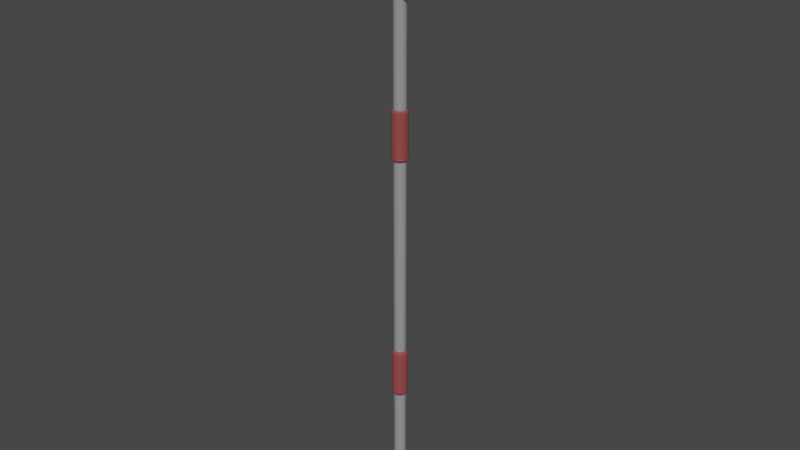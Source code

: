 # Source: spear.blend  (saved by Blender 3.0.42; exported with 4.5.12 LTS)
import bpy
from mathutils import Matrix  # noqa: F401  (used for matrix-valued properties, if any)

bpy.ops.wm.read_factory_settings(use_empty=True)
scene = bpy.context.scene
scene.name = 'Scene'

# ---- collections
col_collection = bpy.data.collections.new('Collection'); scene.collection.children.link(col_collection)

# ---- materials (node trees are filled in below, after node groups)
mat_material_002 = bpy.data.materials.new('Material.002')
mat_material_002.use_transparent_shadow = False
mat_material_003 = bpy.data.materials.new('Material.003')
mat_material_003.use_transparent_shadow = False
mat_metal = bpy.data.materials.new('metal')
mat_metal.use_transparent_shadow = False
mat_material_001 = bpy.data.materials.new('Material.001')
mat_material_001.use_transparent_shadow = False

# ---- material node trees
mat_material_002.use_nodes = True; mat_material_002.node_tree.nodes.clear()
_N = mat_material_002.node_tree.nodes; _L = mat_material_002.node_tree.links
n0 = _N.new('ShaderNodeBsdfPrincipled'); n0.name = 'Principled BSDF'; n0.location = (10, 300)
n0.distribution = 'GGX'
n0.subsurface_method = 'RANDOM_WALK_SKIN'
n0.inputs[1].default_value = 0.6773
n0.inputs[2].default_value = 0.1182
n0.inputs[3].default_value = 1.45
n0.inputs[27].default_value = (0.0, 0.0, 0.0, 1.0)
n0.inputs[28].default_value = 1.0
n1 = _N.new('ShaderNodeOutputMaterial'); n1.name = 'Material Output'; n1.location = (300, 300)
_L.new(n0.outputs[0], n1.inputs[0])
n1.is_active_output = True
mat_material_003.use_nodes = True; mat_material_003.node_tree.nodes.clear()
_N = mat_material_003.node_tree.nodes; _L = mat_material_003.node_tree.links
n0 = _N.new('ShaderNodeBsdfPrincipled'); n0.name = 'Principled BSDF'; n0.location = (10, 300)
n0.distribution = 'GGX'
n0.subsurface_method = 'RANDOM_WALK_SKIN'
n0.inputs[0].default_value = (0.2763, 0.05649, 0.05309, 1.0)
n0.inputs[2].default_value = 1.0
n0.inputs[3].default_value = 1.45
n0.inputs[27].default_value = (0.0, 0.0, 0.0, 1.0)
n0.inputs[28].default_value = 1.0
n1 = _N.new('ShaderNodeOutputMaterial'); n1.name = 'Material Output'; n1.location = (300, 300)
_L.new(n0.outputs[0], n1.inputs[0])
n1.is_active_output = True
mat_metal.use_nodes = True; mat_metal.node_tree.nodes.clear()
_N = mat_metal.node_tree.nodes; _L = mat_metal.node_tree.links
n0 = _N.new('ShaderNodeBsdfPrincipled'); n0.name = 'Principled BSDF'; n0.location = (10, 300)
n0.distribution = 'GGX'
n0.subsurface_method = 'RANDOM_WALK_SKIN'
n0.inputs[0].default_value = (0.1457, 0.1457, 0.1457, 1.0)
n0.inputs[1].default_value = 1.0
n0.inputs[2].default_value = 0.1773
n0.inputs[3].default_value = 1.45
n0.inputs[13].default_value = 1.0
n0.inputs[27].default_value = (0.0, 0.0, 0.0, 1.0)
n0.inputs[28].default_value = 1.0
n1 = _N.new('ShaderNodeOutputMaterial'); n1.name = 'Material Output'; n1.location = (300, 300)
_L.new(n0.outputs[0], n1.inputs[0])
n1.is_active_output = True
mat_material_001.use_nodes = True; mat_material_001.node_tree.nodes.clear()
_N = mat_material_001.node_tree.nodes; _L = mat_material_001.node_tree.links
n0 = _N.new('ShaderNodeBsdfPrincipled'); n0.name = 'Principled BSDF'; n0.location = (10, 300)
n0.distribution = 'GGX'
n0.subsurface_method = 'RANDOM_WALK_SKIN'
n0.inputs[0].default_value = (1.0, 1.0, 1.0, 1.0)
n0.inputs[3].default_value = 1.45
n0.inputs[13].default_value = 1.0
n0.inputs[27].default_value = (0.0, 0.0, 0.0, 1.0)
n0.inputs[28].default_value = 1.0
n1 = _N.new('ShaderNodeOutputMaterial'); n1.name = 'Material Output'; n1.location = (300, 300)
_L.new(n0.outputs[0], n1.inputs[0])
n1.is_active_output = True

# ---- world
world_world = bpy.data.worlds.new('World'); scene.world = world_world
world_world.use_nodes = True; world_world.node_tree.nodes.clear()
_N = world_world.node_tree.nodes; _L = world_world.node_tree.links
n0 = _N.new('ShaderNodeOutputWorld'); n0.name = 'World Output'; n0.location = (300, 300)
n1 = _N.new('ShaderNodeBackground'); n1.name = 'Background'; n1.location = (10, 300)
n1.inputs[0].default_value = (0.05088, 0.05088, 0.05088, 1.0)
_L.new(n1.outputs[0], n0.inputs[0])
n0.is_active_output = True
world_world.color = (0.05088, 0.05088, 0.05088)
world_world.use_sun_shadow = False
world_world.sun_shadow_jitter_overblur = 0.0

# ---- meshes
me_cylinder_001 = bpy.data.meshes.new('Cylinder.001')
me_cylinder_001.from_pydata([(0.007513, -1.819e-12, -0.1891), (0.007368, -0.001466, -0.1891), (0.006941, -0.002875, -0.1891), (0.006247, -0.004174, -0.1891), (0.005312, -0.005312, -0.1891), (0.004174, -0.006247, -0.1891), (0.002875, -0.006941, -0.1891), (0.001466, -0.007368, -0.1891), (-9.561e-10, -0.007513, -0.1891), (-0.001466, -0.007368, -0.1891), (-0.002875, -0.006941, -0.1891), (-0.004174, -0.006247, -0.1891), (-0.005312, -0.005312, -0.1891), (-0.006247, -0.004174, -0.1891), (-0.006941, -0.002875, -0.1891), (-0.007368, -0.001466, -0.1891), (-0.007513, -1.819e-12, -0.1891), (0.007513, -1.819e-12, 0.4844), (0.007368, -0.001466, 0.4844), (0.006941, -0.002875, 0.4844), (0.006247, -0.004174, 0.4844), (0.005312, -0.005312, 0.4844), (0.004174, -0.006247, 0.4844), (0.002875, -0.006941, 0.4844), (0.001466, -0.007368, 0.4844), (-9.561e-10, -0.007513, 0.4844), (-0.001466, -0.007368, 0.4844), (-0.002875, -0.006941, 0.4844), (-0.004174, -0.006247, 0.4844), (-0.005312, -0.005312, 0.4844), (-0.006247, -0.004174, 0.4844), (-0.006941, -0.002875, 0.4844), (-0.007368, -0.001466, 0.4844), (-0.007513, -1.819e-12, 0.4844), (0.008566, -0.001704, 0.4898), (0.008731, -1.819e-12, 0.4898), (0.008069, -0.003342, 0.4898), (0.007262, -0.004852, 0.4898), (0.006176, -0.006176, 0.4898), (0.004852, -0.007262, 0.4898), (0.003342, -0.008069, 0.4898), (0.001704, -0.008566, 0.4898), (-1.026e-09, -0.008734, 0.4898), (-0.001704, -0.008566, 0.4898), (-0.003342, -0.008069, 0.4898), (-0.004852, -0.007262, 0.4898), (-0.006176, -0.006176, 0.4898), (-0.007262, -0.004852, 0.4898), (-0.008069, -0.003342, 0.4898), (-0.008566, -0.001704, 0.4898), (-0.008731, -1.819e-12, 0.4898), (0.009182, -1.819e-12, 0.4862), (0.009014, -0.001793, 0.4862), (0.008491, -0.003517, 0.4862), (0.007641, -0.005106, 0.4862), (0.006498, -0.006498, 0.4862), (0.005106, -0.007641, 0.4862), (0.003517, -0.008491, 0.4862), (0.001793, -0.009014, 0.4862), (-1.052e-09, -0.00919, 0.4862), (-0.001793, -0.009014, 0.4862), (-0.003517, -0.008491, 0.4862), (-0.005106, -0.007641, 0.4862), (-0.006498, -0.006498, 0.4862), (-0.007641, -0.005106, 0.4862), (-0.008491, -0.003517, 0.4862), (-0.009014, -0.001793, 0.4862), (-0.009182, -1.819e-12, 0.4862), (0.007513, -1.819e-12, 0.4809), (0.007368, -0.001466, 0.4809), (0.006941, -0.002875, 0.4809), (0.006247, -0.004174, 0.4809), (0.005312, -0.005312, 0.4809), (0.004174, -0.006247, 0.4809), (0.002875, -0.006941, 0.4809), (0.001466, -0.007368, 0.4809), (-9.561e-10, -0.007513, 0.4809), (-0.001466, -0.007368, 0.4809), (-0.002875, -0.006941, 0.4809), (-0.004174, -0.006247, 0.4809), (-0.005312, -0.005312, 0.4809), (-0.006247, -0.004174, 0.4809), (-0.006941, -0.002875, 0.4809), (-0.007368, -0.001466, 0.4809), (-0.007513, -1.819e-12, 0.4809), (0.009928, -1.819e-12, 0.3418), (0.009928, -1.819e-12, 0.285), (0.009749, -0.001939, 0.3418), (0.009749, -0.001939, 0.285), (0.009183, -0.003804, 0.3418), (0.009183, -0.003804, 0.285), (0.008265, -0.005522, 0.3418), (0.008265, -0.005522, 0.285), (0.007029, -0.007029, 0.3418), (0.007029, -0.007029, 0.285), (0.005522, -0.008265, 0.3418), (0.005522, -0.008265, 0.285), (0.003804, -0.009183, 0.3418), (0.003804, -0.009183, 0.285), (0.001939, -0.009749, 0.3418), (0.001939, -0.009749, 0.285), (-1.107e-09, -0.00994, 0.3418), (-1.107e-09, -0.00994, 0.285), (-0.001939, -0.009749, 0.3418), (-0.001939, -0.009749, 0.285), (-0.003804, -0.009183, 0.3418), (-0.003804, -0.009183, 0.285), (-0.005522, -0.008265, 0.3418), (-0.005522, -0.008265, 0.285), (-0.007029, -0.007029, 0.3418), (-0.007029, -0.007029, 0.285), (-0.008265, -0.005522, 0.3418), (-0.008265, -0.005522, 0.285), (-0.009183, -0.003804, 0.3418), (-0.009183, -0.003804, 0.285), (-0.009928, -1.819e-12, 0.285), (-0.009928, -1.819e-12, 0.3418), (-0.009749, -0.001939, 0.3418), (-0.009749, -0.001939, 0.285), (0.007513, -1.819e-12, 0.344), (0.007513, -1.819e-12, 0.2822), (0.007368, -0.001466, 0.2822), (0.007368, -0.001466, 0.344), (0.006941, -0.002875, 0.2822), (0.006941, -0.002875, 0.344), (0.006247, -0.004174, 0.2822), (0.006247, -0.004174, 0.344), (0.005312, -0.005312, 0.2822), (0.005312, -0.005312, 0.344), (0.004174, -0.006247, 0.2822), (0.004174, -0.006247, 0.344), (0.002875, -0.006941, 0.2822), (0.002875, -0.006941, 0.344), (0.001466, -0.007368, 0.2822), (0.001466, -0.007368, 0.344), (-9.561e-10, -0.007513, 0.2822), (-9.561e-10, -0.007513, 0.344), (-0.001466, -0.007368, 0.2822), (-0.001466, -0.007368, 0.344), (-0.002875, -0.006941, 0.2822), (-0.002875, -0.006941, 0.344), (-0.004174, -0.006247, 0.2822), (-0.004174, -0.006247, 0.344), (-0.005312, -0.005312, 0.2822), (-0.005312, -0.005312, 0.344), (-0.006247, -0.004174, 0.2822), (-0.006247, -0.004174, 0.344), (-0.006941, -0.002875, 0.2822), (-0.006941, -0.002875, 0.344), (-0.007368, -0.001466, 0.2822), (-0.007368, -0.001466, 0.344), (-0.007513, -1.819e-12, 0.2822), (-0.007513, -1.819e-12, 0.344), (0.007513, -1.819e-12, 0.03188), (0.007513, -1.819e-12, -0.03226), (0.007368, -0.001466, 0.03188), (0.007368, -0.001466, -0.03226), (0.006941, -0.002875, 0.03188), (0.006941, -0.002875, -0.03226), (0.006247, -0.004174, 0.03188), (0.006247, -0.004174, -0.03226), (0.005312, -0.005312, 0.03188), (0.005312, -0.005312, -0.03226), (0.004174, -0.006247, 0.03188), (0.004174, -0.006247, -0.03226), (0.002875, -0.006941, 0.03188), (0.002875, -0.006941, -0.03226), (0.001466, -0.007368, 0.03188), (0.001466, -0.007368, -0.03226), (-9.561e-10, -0.007513, 0.03188), (-9.561e-10, -0.007513, -0.03226), (-0.001466, -0.007368, 0.03188), (-0.001466, -0.007368, -0.03226), (-0.002875, -0.006941, 0.03188), (-0.002875, -0.006941, -0.03226), (-0.004174, -0.006247, 0.03188), (-0.004174, -0.006247, -0.03226), (-0.005312, -0.005312, 0.03188), (-0.005312, -0.005312, -0.03226), (-0.006247, -0.004174, 0.03188), (-0.006247, -0.004174, -0.03226), (-0.006941, -0.002875, 0.03188), (-0.006941, -0.002875, -0.03226), (-0.007368, -0.001466, 0.03188), (-0.007368, -0.001466, -0.03226), (-0.007513, -1.819e-12, -0.03226), (-0.007513, -1.819e-12, 0.03188), (0.009928, -1.819e-12, -0.02821), (0.009928, -1.819e-12, 0.0286), (0.009749, -0.001939, 0.0286), (0.009749, -0.001939, -0.02821), (0.009183, -0.003804, 0.0286), (0.009183, -0.003804, -0.02821), (0.008265, -0.005522, 0.0286), (0.008265, -0.005522, -0.02821), (0.007029, -0.007029, 0.0286), (0.007029, -0.007029, -0.02821), (0.005522, -0.008265, 0.0286), (0.005522, -0.008265, -0.02821), (0.003804, -0.009183, 0.0286), (0.003804, -0.009183, -0.02821), (0.001939, -0.009749, 0.0286), (0.001939, -0.009749, -0.02821), (-1.095e-09, -0.00994, 0.0286), (-1.095e-09, -0.00994, -0.02821), (-0.001939, -0.009749, 0.0286), (-0.001939, -0.009749, -0.02821), (-0.003804, -0.009183, 0.0286), (-0.003804, -0.009183, -0.02821), (-0.005522, -0.008265, 0.0286), (-0.005522, -0.008265, -0.02821), (-0.007029, -0.007029, 0.0286), (-0.007029, -0.007029, -0.02821), (-0.008265, -0.005522, 0.0286), (-0.008265, -0.005522, -0.02821), (-0.009183, -0.003804, 0.0286), (-0.009183, -0.003804, -0.02821), (-0.009749, -0.001939, 0.0286), (-0.009749, -0.001939, -0.02821), (-0.009928, -1.819e-12, 0.0286), (-0.009928, -1.819e-12, -0.02821), (0.007368, 0.001466, -0.1891), (0.006941, 0.002875, -0.1891), (0.006247, 0.004174, -0.1891), (0.005312, 0.005312, -0.1891), (0.004174, 0.006247, -0.1891), (0.002875, 0.006941, -0.1891), (0.001466, 0.007368, -0.1891), (-9.561e-10, 0.007513, -0.1891), (-0.001466, 0.007368, -0.1891), (-0.002875, 0.006941, -0.1891), (-0.004174, 0.006247, -0.1891), (-0.005312, 0.005312, -0.1891), (-0.006247, 0.004174, -0.1891), (-0.006941, 0.002875, -0.1891), (-0.007368, 0.001466, -0.1891), (0.007368, 0.001466, 0.4844), (0.006941, 0.002875, 0.4844), (0.006247, 0.004174, 0.4844), (0.005312, 0.005312, 0.4844), (0.004174, 0.006247, 0.4844), (0.002875, 0.006941, 0.4844), (0.001466, 0.007368, 0.4844), (-9.561e-10, 0.007513, 0.4844), (-0.001466, 0.007368, 0.4844), (-0.002875, 0.006941, 0.4844), (-0.004174, 0.006247, 0.4844), (-0.005312, 0.005312, 0.4844), (-0.006247, 0.004174, 0.4844), (-0.006941, 0.002875, 0.4844), (-0.007368, 0.001466, 0.4844), (0.008566, 0.001704, 0.4898), (0.008069, 0.003342, 0.4898), (0.007262, 0.004852, 0.4898), (0.006176, 0.006176, 0.4898), (0.004852, 0.007262, 0.4898), (0.003342, 0.008069, 0.4898), (0.001704, 0.008566, 0.4898), (-1.026e-09, 0.008734, 0.4898), (-0.001704, 0.008566, 0.4898), (-0.003342, 0.008069, 0.4898), (-0.004852, 0.007262, 0.4898), (-0.006176, 0.006176, 0.4898), (-0.007262, 0.004852, 0.4898), (-0.008069, 0.003342, 0.4898), (-0.008566, 0.001704, 0.4898), (0.009014, 0.001793, 0.4862), (0.008491, 0.003517, 0.4862), (0.007641, 0.005106, 0.4862), (0.006498, 0.006498, 0.4862), (0.005106, 0.007641, 0.4862), (0.003517, 0.008491, 0.4862), (0.001793, 0.009014, 0.4862), (-1.052e-09, 0.00919, 0.4862), (-0.001793, 0.009014, 0.4862), (-0.003517, 0.008491, 0.4862), (-0.005106, 0.007641, 0.4862), (-0.006498, 0.006498, 0.4862), (-0.007641, 0.005106, 0.4862), (-0.008491, 0.003517, 0.4862), (-0.009014, 0.001793, 0.4862), (0.007368, 0.001466, 0.4809), (0.006941, 0.002875, 0.4809), (0.006247, 0.004174, 0.4809), (0.005312, 0.005312, 0.4809), (0.004174, 0.006247, 0.4809), (0.002875, 0.006941, 0.4809), (0.001466, 0.007368, 0.4809), (-9.561e-10, 0.007513, 0.4809), (-0.001466, 0.007368, 0.4809), (-0.002875, 0.006941, 0.4809), (-0.004174, 0.006247, 0.4809), (-0.005312, 0.005312, 0.4809), (-0.006247, 0.004174, 0.4809), (-0.006941, 0.002875, 0.4809), (-0.007368, 0.001466, 0.4809), (0.009749, 0.001939, 0.3418), (0.009749, 0.001939, 0.285), (0.009183, 0.003804, 0.3418), (0.009183, 0.003804, 0.285), (0.008265, 0.005522, 0.3418), (0.008265, 0.005522, 0.285), (0.007029, 0.007029, 0.3418), (0.007029, 0.007029, 0.285), (0.005522, 0.008265, 0.3418), (0.005522, 0.008265, 0.285), (0.003804, 0.009183, 0.3418), (0.003804, 0.009183, 0.285), (0.001939, 0.009749, 0.3418), (0.001939, 0.009749, 0.285), (-1.107e-09, 0.00994, 0.3418), (-1.107e-09, 0.00994, 0.285), (-0.001939, 0.009749, 0.3418), (-0.001939, 0.009749, 0.285), (-0.003804, 0.009183, 0.3418), (-0.003804, 0.009183, 0.285), (-0.005522, 0.008265, 0.3418), (-0.005522, 0.008265, 0.285), (-0.007029, 0.007029, 0.3418), (-0.007029, 0.007029, 0.285), (-0.008265, 0.005522, 0.3418), (-0.008265, 0.005522, 0.285), (-0.009183, 0.003804, 0.3418), (-0.009183, 0.003804, 0.285), (-0.009749, 0.001939, 0.3418), (-0.009749, 0.001939, 0.285), (0.007368, 0.001466, 0.2822), (0.007368, 0.001466, 0.344), (0.006941, 0.002875, 0.2822), (0.006941, 0.002875, 0.344), (0.006247, 0.004174, 0.2822), (0.006247, 0.004174, 0.344), (0.005312, 0.005312, 0.2822), (0.005312, 0.005312, 0.344), (0.004174, 0.006247, 0.2822), (0.004174, 0.006247, 0.344), (0.002875, 0.006941, 0.2822), (0.002875, 0.006941, 0.344), (0.001466, 0.007368, 0.2822), (0.001466, 0.007368, 0.344), (-9.561e-10, 0.007513, 0.2822), (-9.561e-10, 0.007513, 0.344), (-0.001466, 0.007368, 0.2822), (-0.001466, 0.007368, 0.344), (-0.002875, 0.006941, 0.2822), (-0.002875, 0.006941, 0.344), (-0.004174, 0.006247, 0.2822), (-0.004174, 0.006247, 0.344), (-0.005312, 0.005312, 0.2822), (-0.005312, 0.005312, 0.344), (-0.006247, 0.004174, 0.2822), (-0.006247, 0.004174, 0.344), (-0.006941, 0.002875, 0.2822), (-0.006941, 0.002875, 0.344), (-0.007368, 0.001466, 0.2822), (-0.007368, 0.001466, 0.344), (0.007368, 0.001466, 0.03188), (0.007368, 0.001466, -0.03226), (0.006941, 0.002875, 0.03188), (0.006941, 0.002875, -0.03226), (0.006247, 0.004174, 0.03188), (0.006247, 0.004174, -0.03226), (0.005312, 0.005312, 0.03188), (0.005312, 0.005312, -0.03226), (0.004174, 0.006247, 0.03188), (0.004174, 0.006247, -0.03226), (0.002875, 0.006941, 0.03188), (0.002875, 0.006941, -0.03226), (0.001466, 0.007368, 0.03188), (0.001466, 0.007368, -0.03226), (-9.561e-10, 0.007513, 0.03188), (-9.561e-10, 0.007513, -0.03226), (-0.001466, 0.007368, 0.03188), (-0.001466, 0.007368, -0.03226), (-0.002875, 0.006941, 0.03188), (-0.002875, 0.006941, -0.03226), (-0.004174, 0.006247, 0.03188), (-0.004174, 0.006247, -0.03226), (-0.005312, 0.005312, 0.03188), (-0.005312, 0.005312, -0.03226), (-0.006247, 0.004174, 0.03188), (-0.006247, 0.004174, -0.03226), (-0.006941, 0.002875, 0.03188), (-0.006941, 0.002875, -0.03226), (-0.007368, 0.001466, 0.03188), (-0.007368, 0.001466, -0.03226), (0.009749, 0.001939, 0.0286), (0.009749, 0.001939, -0.02821), (0.009183, 0.003804, 0.0286), (0.009183, 0.003804, -0.02821), (0.008265, 0.005522, 0.0286), (0.008265, 0.005522, -0.02821), (0.007029, 0.007029, 0.0286), (0.007029, 0.007029, -0.02821), (0.005522, 0.008265, 0.0286), (0.005522, 0.008265, -0.02821), (0.003804, 0.009183, 0.0286), (0.003804, 0.009183, -0.02821), (0.001939, 0.009749, 0.0286), (0.001939, 0.009749, -0.02821), (-1.095e-09, 0.00994, 0.0286), (-1.095e-09, 0.00994, -0.02821), (-0.001939, 0.009749, 0.0286), (-0.001939, 0.009749, -0.02821), (-0.003804, 0.009183, 0.0286), (-0.003804, 0.009183, -0.02821), (-0.005522, 0.008265, 0.0286), (-0.005522, 0.008265, -0.02821), (-0.007029, 0.007029, 0.0286), (-0.007029, 0.007029, -0.02821), (-0.008265, 0.005522, 0.0286), (-0.008265, 0.005522, -0.02821), (-0.009183, 0.003804, 0.0286), (-0.009183, 0.003804, -0.02821), (-0.009749, 0.001939, 0.0286), (-0.009749, 0.001939, -0.02821), (-1.892e-10, -0.008851, 0.4691), (0.03153, -0.006904, 0.5059), (0.02499, -1.819e-12, 0.4691), (0.04389, -1.819e-12, 0.5043), (-1.892e-10, -1.819e-12, 0.5922), (-1.892e-10, -1.819e-12, 0.4691), (0.04079, -0.0007808, 0.5043), (0.02499, -0.0009445, 0.4731), (-1.892e-10, -0.008966, 0.4729), (-1.892e-10, -0.0003493, 0.5877), (0.04064, -0.0001419, 0.5043), (0.02485, -0.0003056, 0.4731), (-1.892e-10, -1.819e-12, 0.5877), (-1.892e-10, -0.008328, 0.4729), (-1.892e-10, -0.008165, 0.5043), (0.03099, -0.004035, 0.5058), (0.02073, -0.004141, 0.4855), (-1.892e-10, -0.002756, 0.5693), (-1.892e-10, -0.009353, 0.4854), (-1.892e-10, -0.009247, 0.5058), (0.02127, -0.00701, 0.4856), (-1.892e-10, -0.003543, 0.5694), (-1.892e-10, -0.01222, 0.4854), (-1.892e-10, -0.01212, 0.5059), (-1.892e-10, 0.008851, 0.4691), (0.03153, 0.006904, 0.5059), (0.04079, 0.0007808, 0.5043), (0.02499, 0.0009445, 0.4731), (-1.892e-10, 0.008966, 0.4729), (-1.892e-10, 0.0003493, 0.5877), (0.04064, 0.0001419, 0.5043), (0.02485, 0.0003056, 0.4731), (-1.892e-10, 0.008328, 0.4729), (-1.892e-10, 0.008165, 0.5043), (0.03099, 0.004035, 0.5058), (0.02073, 0.004141, 0.4855), (-1.892e-10, 0.002756, 0.5693), (-1.892e-10, 0.009353, 0.4854), (-1.892e-10, 0.009247, 0.5058), (0.02127, 0.00701, 0.4856), (-1.892e-10, 0.003543, 0.5694), (-1.892e-10, 0.01222, 0.4854), (-1.892e-10, 0.01212, 0.5059), (-0.03153, -0.006904, 0.5059), (-0.02499, -1.819e-12, 0.4691), (-0.04389, -1.819e-12, 0.5043), (-0.04079, -0.0007808, 0.5043), (-0.02499, -0.0009445, 0.4731), (-0.04064, -0.0001419, 0.5043), (-0.02485, -0.0003056, 0.4731), (-0.03099, -0.004035, 0.5058), (-0.02073, -0.004141, 0.4855), (-0.02127, -0.00701, 0.4856), (-0.03153, 0.006904, 0.5059), (-0.04079, 0.0007808, 0.5043), (-0.02499, 0.0009445, 0.4731), (-0.04064, 0.0001419, 0.5043), (-0.02485, 0.0003056, 0.4731), (-0.03099, 0.004035, 0.5058), (-0.02073, 0.004141, 0.4855), (-0.02127, 0.00701, 0.4856)], [], [(29, 28, 62, 63), (22, 21, 55, 56), (30, 29, 63, 64), (23, 22, 56, 57), (31, 30, 64, 65), (24, 23, 57, 58), (32, 31, 65, 66), (25, 24, 58, 59), (18, 17, 51, 52), (33, 32, 66, 67), (26, 25, 59, 60), (19, 18, 52, 53), (27, 26, 60, 61), (20, 19, 53, 54), (28, 27, 61, 62), (21, 20, 54, 55), (16, 0, 1, 2, 3, 4, 5, 6, 7, 8, 9, 10, 11, 12, 13, 14, 15), (83, 32, 33, 84), (82, 31, 32, 83), (81, 30, 31, 82), (80, 29, 30, 81), (79, 28, 29, 80), (78, 27, 28, 79), (77, 26, 27, 78), (76, 25, 26, 77), (75, 24, 25, 76), (74, 23, 24, 75), (73, 22, 23, 74), (72, 21, 22, 73), (71, 20, 21, 72), (70, 19, 20, 71), (69, 18, 19, 70), (68, 17, 18, 69), (51, 35, 34, 52), (52, 34, 36, 53), (53, 36, 37, 54), (54, 37, 38, 55), (55, 38, 39, 56), (56, 39, 40, 57), (57, 40, 41, 58), (58, 41, 42, 59), (59, 42, 43, 60), (60, 43, 44, 61), (61, 44, 45, 62), (62, 45, 46, 63), (63, 46, 47, 64), (64, 47, 48, 65), (65, 48, 49, 66), (66, 49, 50, 67), (35, 50, 49, 48, 47, 46, 45, 44, 43, 42, 41, 40, 39, 38, 37, 36, 34), (153, 120, 121, 155), (155, 121, 123, 157), (157, 123, 125, 159), (159, 125, 127, 161), (161, 127, 129, 163), (163, 129, 131, 165), (165, 131, 133, 167), (167, 133, 135, 169), (169, 135, 137, 171), (171, 137, 139, 173), (173, 139, 141, 175), (175, 141, 143, 177), (177, 143, 145, 179), (179, 145, 147, 181), (181, 147, 149, 183), (183, 149, 151, 186), (0, 154, 156, 1), (150, 83, 84, 152), (148, 82, 83, 150), (146, 81, 82, 148), (144, 80, 81, 146), (142, 79, 80, 144), (140, 78, 79, 142), (138, 77, 78, 140), (136, 76, 77, 138), (134, 75, 76, 136), (132, 74, 75, 134), (130, 73, 74, 132), (128, 72, 73, 130), (126, 71, 72, 128), (124, 70, 71, 126), (122, 69, 70, 124), (1, 156, 158, 2), (2, 158, 160, 3), (3, 160, 162, 4), (4, 162, 164, 5), (5, 164, 166, 6), (6, 166, 168, 7), (7, 168, 170, 8), (8, 170, 172, 9), (9, 172, 174, 10), (10, 174, 176, 11), (11, 176, 178, 12), (12, 178, 180, 13), (13, 180, 182, 14), (14, 182, 184, 15), (15, 184, 185, 16), (117, 116, 115, 118), (163, 165, 199, 197), (182, 180, 214, 216), (145, 143, 110, 112), (126, 128, 93, 91), (164, 162, 196, 198), (144, 146, 111, 109), (179, 181, 215, 213), (129, 127, 94, 96), (161, 163, 197, 195), (180, 178, 212, 214), (147, 145, 112, 114), (128, 130, 95, 93), (162, 160, 194, 196), (146, 148, 113, 111), (177, 179, 213, 211), (131, 129, 96, 98), (159, 161, 195, 193), (178, 176, 210, 212), (149, 147, 114, 118), (130, 132, 97, 95), (160, 158, 192, 194), (148, 150, 117, 113), (175, 177, 211, 209), (133, 131, 98, 100), (157, 159, 193, 191), (176, 174, 208, 210), (151, 149, 118, 115), (132, 134, 99, 97), (158, 156, 190, 192), (173, 175, 209, 207), (150, 152, 116, 117), (135, 133, 100, 102), (119, 68, 69, 122), (113, 117, 118, 114), (111, 113, 114, 112), (109, 111, 112, 110), (107, 109, 110, 108), (105, 107, 108, 106), (103, 105, 106, 104), (101, 103, 104, 102), (99, 101, 102, 100), (97, 99, 100, 98), (95, 97, 98, 96), (93, 95, 96, 94), (91, 93, 94, 92), (89, 91, 92, 90), (87, 89, 90, 88), (85, 87, 88, 86), (188, 189, 190, 187), (189, 191, 192, 190), (191, 193, 194, 192), (193, 195, 196, 194), (195, 197, 198, 196), (197, 199, 200, 198), (199, 201, 202, 200), (201, 203, 204, 202), (203, 205, 206, 204), (205, 207, 208, 206), (207, 209, 210, 208), (209, 211, 212, 210), (211, 213, 214, 212), (213, 215, 216, 214), (215, 217, 218, 216), (217, 219, 220, 218), (127, 125, 92, 94), (181, 183, 217, 215), (142, 144, 109, 107), (166, 164, 198, 200), (124, 126, 91, 89), (143, 141, 108, 110), (184, 182, 216, 218), (165, 167, 201, 199), (125, 123, 90, 92), (183, 186, 219, 217), (140, 142, 107, 105), (168, 166, 200, 202), (122, 124, 89, 87), (141, 139, 106, 108), (185, 184, 218, 220), (167, 169, 203, 201), (123, 121, 88, 90), (138, 140, 105, 103), (170, 168, 202, 204), (119, 122, 87, 85), (139, 137, 104, 106), (169, 171, 205, 203), (121, 120, 86, 88), (136, 138, 103, 101), (172, 170, 204, 206), (153, 155, 189, 188), (137, 135, 102, 104), (171, 173, 207, 205), (156, 154, 187, 190), (134, 136, 101, 99), (174, 172, 206, 208), (155, 157, 191, 189), (247, 277, 276, 246), (240, 270, 269, 239), (248, 278, 277, 247), (241, 271, 270, 240), (249, 279, 278, 248), (242, 272, 271, 241), (250, 280, 279, 249), (243, 273, 272, 242), (236, 266, 51, 17), (33, 67, 280, 250), (244, 274, 273, 243), (237, 267, 266, 236), (245, 275, 274, 244), (238, 268, 267, 237), (246, 276, 275, 245), (239, 269, 268, 238), (16, 235, 234, 233, 232, 231, 230, 229, 228, 227, 226, 225, 224, 223, 222, 221, 0), (295, 84, 33, 250), (294, 295, 250, 249), (293, 294, 249, 248), (292, 293, 248, 247), (291, 292, 247, 246), (290, 291, 246, 245), (289, 290, 245, 244), (288, 289, 244, 243), (287, 288, 243, 242), (286, 287, 242, 241), (285, 286, 241, 240), (284, 285, 240, 239), (283, 284, 239, 238), (282, 283, 238, 237), (281, 282, 237, 236), (68, 281, 236, 17), (51, 266, 251, 35), (266, 267, 252, 251), (267, 268, 253, 252), (268, 269, 254, 253), (269, 270, 255, 254), (270, 271, 256, 255), (271, 272, 257, 256), (272, 273, 258, 257), (273, 274, 259, 258), (274, 275, 260, 259), (275, 276, 261, 260), (276, 277, 262, 261), (277, 278, 263, 262), (278, 279, 264, 263), (279, 280, 265, 264), (280, 67, 50, 265), (35, 251, 252, 253, 254, 255, 256, 257, 258, 259, 260, 261, 262, 263, 264, 265, 50), (153, 356, 326, 120), (356, 358, 328, 326), (358, 360, 330, 328), (360, 362, 332, 330), (362, 364, 334, 332), (364, 366, 336, 334), (366, 368, 338, 336), (368, 370, 340, 338), (370, 372, 342, 340), (372, 374, 344, 342), (374, 376, 346, 344), (376, 378, 348, 346), (378, 380, 350, 348), (380, 382, 352, 350), (382, 384, 354, 352), (384, 186, 151, 354), (0, 221, 357, 154), (355, 152, 84, 295), (353, 355, 295, 294), (351, 353, 294, 293), (349, 351, 293, 292), (347, 349, 292, 291), (345, 347, 291, 290), (343, 345, 290, 289), (341, 343, 289, 288), (339, 341, 288, 287), (337, 339, 287, 286), (335, 337, 286, 285), (333, 335, 285, 284), (331, 333, 284, 283), (329, 331, 283, 282), (327, 329, 282, 281), (221, 222, 359, 357), (222, 223, 361, 359), (223, 224, 363, 361), (224, 225, 365, 363), (225, 226, 367, 365), (226, 227, 369, 367), (227, 228, 371, 369), (228, 229, 373, 371), (229, 230, 375, 373), (230, 231, 377, 375), (231, 232, 379, 377), (232, 233, 381, 379), (233, 234, 383, 381), (234, 235, 385, 383), (235, 16, 185, 385), (324, 325, 115, 116), (364, 394, 396, 366), (383, 413, 411, 381), (350, 321, 319, 348), (331, 300, 302, 333), (365, 395, 393, 363), (349, 318, 320, 351), (380, 410, 412, 382), (334, 305, 303, 332), (362, 392, 394, 364), (381, 411, 409, 379), (352, 323, 321, 350), (333, 302, 304, 335), (363, 393, 391, 361), (351, 320, 322, 353), (378, 408, 410, 380), (336, 307, 305, 334), (360, 390, 392, 362), (379, 409, 407, 377), (354, 325, 323, 352), (335, 304, 306, 337), (361, 391, 389, 359), (353, 322, 324, 355), (376, 406, 408, 378), (338, 309, 307, 336), (358, 388, 390, 360), (377, 407, 405, 375), (151, 115, 325, 354), (337, 306, 308, 339), (359, 389, 387, 357), (374, 404, 406, 376), (355, 324, 116, 152), (340, 311, 309, 338), (119, 327, 281, 68), (322, 323, 325, 324), (320, 321, 323, 322), (318, 319, 321, 320), (316, 317, 319, 318), (314, 315, 317, 316), (312, 313, 315, 314), (310, 311, 313, 312), (308, 309, 311, 310), (306, 307, 309, 308), (304, 305, 307, 306), (302, 303, 305, 304), (300, 301, 303, 302), (298, 299, 301, 300), (296, 297, 299, 298), (85, 86, 297, 296), (188, 187, 387, 386), (386, 387, 389, 388), (388, 389, 391, 390), (390, 391, 393, 392), (392, 393, 395, 394), (394, 395, 397, 396), (396, 397, 399, 398), (398, 399, 401, 400), (400, 401, 403, 402), (402, 403, 405, 404), (404, 405, 407, 406), (406, 407, 409, 408), (408, 409, 411, 410), (410, 411, 413, 412), (412, 413, 415, 414), (414, 415, 220, 219), (332, 303, 301, 330), (382, 412, 414, 384), (347, 316, 318, 349), (367, 397, 395, 365), (329, 298, 300, 331), (348, 319, 317, 346), (385, 415, 413, 383), (366, 396, 398, 368), (330, 301, 299, 328), (384, 414, 219, 186), (345, 314, 316, 347), (369, 399, 397, 367), (327, 296, 298, 329), (346, 317, 315, 344), (185, 220, 415, 385), (368, 398, 400, 370), (328, 299, 297, 326), (343, 312, 314, 345), (371, 401, 399, 369), (119, 85, 296, 327), (344, 315, 313, 342), (370, 400, 402, 372), (326, 297, 86, 120), (341, 310, 312, 343), (373, 403, 401, 371), (153, 188, 386, 356), (342, 313, 311, 340), (372, 402, 404, 374), (357, 387, 187, 154), (339, 308, 310, 341), (375, 405, 403, 373), (356, 386, 388, 358), (424, 423, 427, 429), (439, 417, 437), (418, 416, 421), (422, 423, 418, 419), (423, 424, 416, 418), (435, 434, 438, 439), (425, 422, 419, 420), (436, 417, 439, 438), (429, 427, 432, 434), (430, 429, 434, 435), (434, 432, 436, 438), (422, 425, 428, 426), (423, 422, 426, 427), (431, 433, 437, 417), (433, 435, 439, 437), (427, 426, 431, 432), (428, 430, 435, 433), (426, 428, 433, 431), (432, 431, 417, 436), (444, 448, 447, 443), (458, 456, 441), (418, 421, 440), (442, 419, 418, 443), (443, 418, 440, 444), (454, 458, 457, 453), (445, 420, 419, 442), (455, 457, 458, 441), (448, 453, 451, 447), (449, 454, 453, 448), (453, 457, 455, 451), (442, 446, 428, 445), (443, 447, 446, 442), (450, 441, 456, 452), (452, 456, 458, 454), (447, 451, 450, 446), (428, 452, 454, 449), (446, 450, 452, 428), (451, 455, 441, 450), (424, 429, 465, 463), (439, 437, 459), (460, 421, 416), (462, 461, 460, 463), (463, 460, 416, 424), (425, 420, 461, 462), (468, 438, 439, 459), (429, 434, 467, 465), (434, 438, 468, 467), (462, 464, 428, 425), (463, 465, 464, 462), (466, 459, 437, 433), (465, 467, 466, 464), (464, 466, 433, 428), (467, 468, 459, 466), (444, 471, 473, 448), (458, 469, 456), (460, 440, 421), (470, 471, 460, 461), (471, 444, 440, 460), (445, 470, 461, 420), (476, 469, 458, 457), (448, 473, 475, 453), (453, 475, 476, 457), (470, 445, 428, 472), (471, 470, 472, 473), (474, 452, 456, 469), (473, 472, 474, 475), (472, 428, 452, 474), (475, 474, 469, 476)])
me_cylinder_001.polygons.foreach_set('material_index', [0, 0, 0, 0, 0, 0, 0, 0, 0, 0, 0, 0, 0, 0, 0, 0, 0, 0, 0, 0, 0, 0, 0, 0, 0, 0, 0, 0, 0, 0, 0, 0, 0, 0, 0, 0, 0, 0, 0, 0, 0, 0, 0, 0, 0, 0, 0, 0, 0, 0, 0, 0, 0, 0, 0, 0, 0, 0, 0, 0, 0, 0, 0, 0, 0, 0, 0, 0, 0, 0, 0, 0, 0, 0, 0, 0, 0, 0, 0, 0, 0, 0, 0, 0, 0, 0, 0, 0, 0, 0, 0, 0, 0, 0, 0, 0, 0, 1, 1, 1, 1, 1, 1, 1, 1, 1, 1, 1, 1, 1, 1, 1, 1, 1, 1, 1, 1, 1, 1, 1, 1, 1, 1, 1, 1, 1, 1, 1, 1, 1, 0, 1, 1, 1, 1, 1, 1, 1, 1, 1, 1, 1, 1, 1, 1, 1, 1, 1, 1, 1, 1, 1, 1, 1, 1, 1, 1, 1, 1, 1, 1, 1, 1, 1, 1, 1, 1, 1, 1, 1, 1, 1, 1, 1, 1, 1, 1, 1, 1, 1, 1, 1, 1, 1, 1, 1, 1, 1, 1, 1, 1, 1, 1, 1, 0, 0, 0, 0, 0, 0, 0, 0, 0, 0, 0, 0, 0, 0, 0, 0, 0, 0, 0, 0, 0, 0, 0, 0, 0, 0, 0, 0, 0, 0, 0, 0, 0, 0, 0, 0, 0, 0, 0, 0, 0, 0, 0, 0, 0, 0, 0, 0, 0, 0, 0, 0, 0, 0, 0, 0, 0, 0, 0, 0, 0, 0, 0, 0, 0, 0, 0, 0, 0, 0, 0, 0, 0, 0, 0, 0, 0, 0, 0, 0, 0, 0, 0, 0, 0, 0, 0, 0, 0, 0, 0, 0, 0, 0, 0, 0, 0, 1, 1, 1, 1, 1, 1, 1, 1, 1, 1, 1, 1, 1, 1, 1, 1, 1, 1, 1, 1, 1, 1, 1, 1, 1, 1, 1, 1, 1, 1, 1, 1, 1, 0, 1, 1, 1, 1, 1, 1, 1, 1, 1, 1, 1, 1, 1, 1, 1, 1, 1, 1, 1, 1, 1, 1, 1, 1, 1, 1, 1, 1, 1, 1, 1, 1, 1, 1, 1, 1, 1, 1, 1, 1, 1, 1, 1, 1, 1, 1, 1, 1, 1, 1, 1, 1, 1, 1, 1, 1, 1, 1, 1, 1, 1, 1, 1, 2, 2, 2, 2, 2, 2, 2, 2, 3, 3, 2, 2, 2, 2, 2, 3, 3, 3, 2, 2, 2, 2, 2, 2, 2, 2, 2, 3, 3, 2, 2, 2, 2, 2, 3, 3, 3, 2, 2, 2, 2, 2, 2, 2, 2, 3, 2, 2, 2, 2, 3, 3, 2, 2, 2, 2, 2, 2, 2, 2, 3, 2, 2, 2, 2, 3, 3, 2])
_uv = me_cylinder_001.uv_layers.new(name='UVMap')
_uv.uv.foreach_set('vector', [0.375, 0.9955, 0.4062, 0.9955, 0.4062, 0.9955, 0.375, 0.9955, 0.5938, 0.9955, 0.625, 0.9955, 0.625, 0.9955, 0.5938, 0.9955, 0.3438, 0.9955, 0.375, 0.9955, 0.375, 0.9955, 0.3438, 0.9955, 0.5625, 0.9955, 0.5938, 0.9955, 0.5938, 0.9955, 0.5625, 0.9955, 0.3125, 0.9955, 0.3438, 0.9955, 0.3438, 0.9955, 0.3125, 0.9955, 0.5312, 0.9955, 0.5625, 0.9955, 0.5625, 0.9955, 0.5312, 0.9955, 0.2812, 0.9955, 0.3125, 0.9955, 0.3125, 0.9955, 0.2812, 0.9955, 0.5, 0.9955, 0.5312, 0.9955, 0.5312, 0.9955, 0.5, 0.9955, 0.7188, 0.9955, 0.75, 0.9955, 0.75, 0.9955, 0.7188, 0.9955, 0.25, 0.9955, 0.2812, 0.9955, 0.2812, 0.9955, 0.25, 0.9955, 0.4688, 0.9955, 0.5, 0.9955, 0.5, 0.9955, 0.4688, 0.9955, 0.6875, 0.9955, 0.7188, 0.9955, 0.7188, 0.9955, 0.6875, 0.9955, 0.4375, 0.9955, 0.4688, 0.9955, 0.4688, 0.9955, 0.4375, 0.9955, 0.6562, 0.9955, 0.6875, 0.9955, 0.6875, 0.9955, 0.6562, 0.9955, 0.4062, 0.9955, 0.4375, 0.9955, 0.4375, 0.9955, 0.4062, 0.9955, 0.625, 0.9955, 0.6562, 0.9955, 0.6562, 0.9955, 0.625, 0.9955, 0.51, 0.25, 0.99, 0.25, 0.9854, 0.2032, 0.9717, 0.1582, 0.9496, 0.1167, 0.9197, 0.08029, 0.8833, 0.05045, 0.8418, 0.02827, 0.7968, 0.01461, 0.75, 0.01, 0.7032, 0.01461, 0.6582, 0.02827, 0.6167, 0.05045, 0.5803, 0.08029, 0.5504, 0.1167, 0.5283, 0.1582, 0.5146, 0.2032, 0.2812, 0.9929, 0.2812, 0.9955, 0.25, 0.9955, 0.25, 0.9929, 0.3125, 0.9929, 0.3125, 0.9955, 0.2812, 0.9955, 0.2812, 0.9929, 0.3438, 0.9929, 0.3438, 0.9955, 0.3125, 0.9955, 0.3125, 0.9929, 0.375, 0.9929, 0.375, 0.9955, 0.3438, 0.9955, 0.3438, 0.9929, 0.4062, 0.9929, 0.4062, 0.9955, 0.375, 0.9955, 0.375, 0.9929, 0.4375, 0.9929, 0.4375, 0.9955, 0.4062, 0.9955, 0.4062, 0.9929, 0.4688, 0.9929, 0.4688, 0.9955, 0.4375, 0.9955, 0.4375, 0.9929, 0.5, 0.9929, 0.5, 0.9955, 0.4688, 0.9955, 0.4688, 0.9929, 0.5312, 0.9929, 0.5312, 0.9955, 0.5, 0.9955, 0.5, 0.9929, 0.5625, 0.9929, 0.5625, 0.9955, 0.5312, 0.9955, 0.5312, 0.9929, 0.5938, 0.9929, 0.5938, 0.9955, 0.5625, 0.9955, 0.5625, 0.9929, 0.625, 0.9929, 0.625, 0.9955, 0.5938, 0.9955, 0.5938, 0.9929, 0.6562, 0.9929, 0.6562, 0.9955, 0.625, 0.9955, 0.625, 0.9929, 0.6875, 0.9929, 0.6875, 0.9955, 0.6562, 0.9955, 0.6562, 0.9929, 0.7188, 0.9929, 0.7188, 0.9955, 0.6875, 0.9955, 0.6875, 0.9929, 0.75, 0.9929, 0.75, 0.9955, 0.7188, 0.9955, 0.7188, 0.9929, 0.75, 0.9955, 0.75, 1.0, 0.7188, 1.0, 0.7188, 0.9955, 0.7188, 0.9955, 0.7188, 1.0, 0.6875, 1.0, 0.6875, 0.9955, 0.6875, 0.9955, 0.6875, 1.0, 0.6562, 1.0, 0.6562, 0.9955, 0.6562, 0.9955, 0.6562, 1.0, 0.625, 1.0, 0.625, 0.9955, 0.625, 0.9955, 0.625, 1.0, 0.5938, 1.0, 0.5938, 0.9955, 0.5938, 0.9955, 0.5938, 1.0, 0.5625, 1.0, 0.5625, 0.9955, 0.5625, 0.9955, 0.5625, 1.0, 0.5312, 1.0, 0.5312, 0.9955, 0.5312, 0.9955, 0.5312, 1.0, 0.5, 1.0, 0.5, 0.9955, 0.5, 0.9955, 0.5, 1.0, 0.4688, 1.0, 0.4688, 0.9955, 0.4688, 0.9955, 0.4688, 1.0, 0.4375, 1.0, 0.4375, 0.9955, 0.4375, 0.9955, 0.4375, 1.0, 0.4062, 1.0, 0.4062, 0.9955, 0.4062, 0.9955, 0.4062, 1.0, 0.375, 1.0, 0.375, 0.9955, 0.375, 0.9955, 0.375, 1.0, 0.3438, 1.0, 0.3438, 0.9955, 0.3438, 0.9955, 0.3438, 1.0, 0.3125, 1.0, 0.3125, 0.9955, 0.3125, 0.9955, 0.3125, 1.0, 0.2812, 1.0, 0.2812, 0.9955, 0.2812, 0.9955, 0.2812, 1.0, 0.25, 1.0, 0.25, 0.9955, 0.49, 0.25, 0.01, 0.25, 0.01461, 0.2032, 0.02827, 0.1582, 0.05045, 0.1167, 0.08029, 0.08029, 0.1167, 0.05045, 0.1582, 0.02827, 0.2032, 0.01461, 0.25, 0.01, 0.2968, 0.01461, 0.3418, 0.02827, 0.3833, 0.05045, 0.4197, 0.08029, 0.4496, 0.1167, 0.4717, 0.1582, 0.4854, 0.2032, 0.75, 0.6626, 0.75, 0.8467, 0.7188, 0.8467, 0.7187, 0.6626, 0.7187, 0.6626, 0.7188, 0.8467, 0.6875, 0.8467, 0.6875, 0.6626, 0.6875, 0.6626, 0.6875, 0.8467, 0.6563, 0.8467, 0.6562, 0.6626, 0.6562, 0.6626, 0.6563, 0.8467, 0.625, 0.8467, 0.625, 0.6626, 0.625, 0.6626, 0.625, 0.8467, 0.5937, 0.8467, 0.5938, 0.6626, 0.5938, 0.6626, 0.5937, 0.8467, 0.5625, 0.8467, 0.5625, 0.6626, 0.5625, 0.6626, 0.5625, 0.8467, 0.5312, 0.8467, 0.5312, 0.6626, 0.5312, 0.6626, 0.5312, 0.8467, 0.5, 0.8467, 0.5, 0.6626, 0.5, 0.6626, 0.5, 0.8467, 0.4688, 0.8467, 0.4688, 0.6626, 0.4688, 0.6626, 0.4688, 0.8467, 0.4375, 0.8467, 0.4375, 0.6626, 0.4375, 0.6626, 0.4375, 0.8467, 0.4062, 0.8467, 0.4062, 0.6626, 0.4062, 0.6626, 0.4062, 0.8467, 0.375, 0.8467, 0.375, 0.6626, 0.375, 0.6626, 0.375, 0.8467, 0.3438, 0.8467, 0.3438, 0.6626, 0.3438, 0.6626, 0.3438, 0.8467, 0.3125, 0.8467, 0.3125, 0.6626, 0.3125, 0.6626, 0.3125, 0.8467, 0.2812, 0.8467, 0.2812, 0.6626, 0.2812, 0.6626, 0.2812, 0.8467, 0.25, 0.8467, 0.25, 0.6626, 0.75, 0.5, 0.75, 0.6154, 0.7188, 0.6154, 0.7188, 0.5, 0.2812, 0.8906, 0.2812, 0.9929, 0.25, 0.9929, 0.25, 0.8906, 0.3125, 0.8906, 0.3125, 0.9929, 0.2812, 0.9929, 0.2812, 0.8906, 0.3438, 0.8906, 0.3438, 0.9929, 0.3125, 0.9929, 0.3125, 0.8906, 0.375, 0.8906, 0.375, 0.9929, 0.3438, 0.9929, 0.3438, 0.8906, 0.4062, 0.8906, 0.4062, 0.9929, 0.375, 0.9929, 0.375, 0.8906, 0.4375, 0.8906, 0.4375, 0.9929, 0.4062, 0.9929, 0.4062, 0.8906, 0.4688, 0.8906, 0.4688, 0.9929, 0.4375, 0.9929, 0.4375, 0.8906, 0.5, 0.8906, 0.5, 0.9929, 0.4688, 0.9929, 0.4688, 0.8906, 0.5312, 0.8906, 0.5312, 0.9929, 0.5, 0.9929, 0.5, 0.8906, 0.5625, 0.8906, 0.5625, 0.9929, 0.5312, 0.9929, 0.5312, 0.8906, 0.5938, 0.8906, 0.5938, 0.9929, 0.5625, 0.9929, 0.5625, 0.8906, 0.625, 0.8906, 0.625, 0.9929, 0.5938, 0.9929, 0.5938, 0.8906, 0.6562, 0.8906, 0.6562, 0.9929, 0.625, 0.9929, 0.625, 0.8906, 0.6875, 0.8906, 0.6875, 0.9929, 0.6562, 0.9929, 0.6562, 0.8906, 0.7188, 0.8906, 0.7188, 0.9929, 0.6875, 0.9929, 0.6875, 0.8906, 0.7188, 0.5, 0.7188, 0.6154, 0.6875, 0.6154, 0.6875, 0.5, 0.6875, 0.5, 0.6875, 0.6154, 0.6562, 0.6154, 0.6562, 0.5, 0.6562, 0.5, 0.6562, 0.6154, 0.625, 0.6154, 0.625, 0.5, 0.625, 0.5, 0.625, 0.6154, 0.5938, 0.6154, 0.5938, 0.5, 0.5938, 0.5, 0.5938, 0.6154, 0.5625, 0.6154, 0.5625, 0.5, 0.5625, 0.5, 0.5625, 0.6154, 0.5312, 0.6154, 0.5312, 0.5, 0.5312, 0.5, 0.5312, 0.6154, 0.5, 0.6154, 0.5, 0.5, 0.5, 0.5, 0.5, 0.6154, 0.4688, 0.6154, 0.4688, 0.5, 0.4688, 0.5, 0.4688, 0.6154, 0.4375, 0.6154, 0.4375, 0.5, 0.4375, 0.5, 0.4375, 0.6154, 0.4063, 0.6154, 0.4062, 0.5, 0.4062, 0.5, 0.4063, 0.6154, 0.375, 0.6154, 0.375, 0.5, 0.375, 0.5, 0.375, 0.6154, 0.3438, 0.6154, 0.3438, 0.5, 0.3438, 0.5, 0.3438, 0.6154, 0.3125, 0.6154, 0.3125, 0.5, 0.3125, 0.5, 0.3125, 0.6154, 0.2812, 0.6154, 0.2812, 0.5, 0.2812, 0.5, 0.2812, 0.6154, 0.25, 0.6154, 0.25, 0.5, 0.2812, 0.8906, 0.25, 0.8906, 0.25, 0.8488, 0.2812, 0.8488, 0.5938, 0.6626, 0.5625, 0.6626, 0.5625, 0.6601, 0.5938, 0.6601, 0.3125, 0.6154, 0.3438, 0.6154, 0.3438, 0.6183, 0.3125, 0.6183, 0.3438, 0.8467, 0.375, 0.8467, 0.375, 0.8488, 0.3438, 0.8488, 0.6562, 0.8906, 0.625, 0.8906, 0.625, 0.8906, 0.6562, 0.8906, 0.5938, 0.6154, 0.625, 0.6154, 0.625, 0.6183, 0.5938, 0.6183, 0.375, 0.8906, 0.3438, 0.8906, 0.3438, 0.8906, 0.375, 0.8906, 0.3438, 0.6626, 0.3125, 0.6626, 0.3125, 0.6601, 0.3438, 0.6601, 0.5937, 0.8467, 0.625, 0.8467, 0.625, 0.8488, 0.5938, 0.8488, 0.625, 0.6626, 0.5938, 0.6626, 0.5938, 0.6601, 0.625, 0.6601, 0.3438, 0.6154, 0.375, 0.6154, 0.375, 0.6183, 0.3438, 0.6183, 0.3125, 0.8467, 0.3438, 0.8467, 0.3438, 0.8488, 0.3125, 0.8488, 0.625, 0.8906, 0.5938, 0.8906, 0.5938, 0.8906, 0.625, 0.8906, 0.625, 0.6154, 0.6562, 0.6154, 0.6562, 0.6183, 0.625, 0.6183, 0.3438, 0.8906, 0.3125, 0.8906, 0.3125, 0.8906, 0.3438, 0.8906, 0.375, 0.6626, 0.3438, 0.6626, 0.3438, 0.6601, 0.375, 0.6601, 0.5625, 0.8467, 0.5937, 0.8467, 0.5938, 0.8488, 0.5625, 0.8488, 0.6562, 0.6626, 0.625, 0.6626, 0.625, 0.6601, 0.6562, 0.6601, 0.375, 0.6154, 0.4063, 0.6154, 0.4063, 0.6183, 0.375, 0.6183, 0.2812, 0.8467, 0.3125, 0.8467, 0.3125, 0.8488, 0.2812, 0.8488, 0.5938, 0.8906, 0.5625, 0.8906, 0.5625, 0.8906, 0.5938, 0.8906, 0.6562, 0.6154, 0.6875, 0.6154, 0.6875, 0.6183, 0.6562, 0.6183, 0.3125, 0.8906, 0.2812, 0.8906, 0.2812, 0.8906, 0.3125, 0.8906, 0.4062, 0.6626, 0.375, 0.6626, 0.375, 0.6601, 0.4062, 0.6601, 0.5312, 0.8467, 0.5625, 0.8467, 0.5625, 0.8488, 0.5312, 0.8488, 0.6875, 0.6626, 0.6562, 0.6626, 0.6562, 0.6601, 0.6875, 0.6601, 0.4063, 0.6154, 0.4375, 0.6154, 0.4375, 0.6183, 0.4063, 0.6183, 0.25, 0.8467, 0.2812, 0.8467, 0.2812, 0.8488, 0.25, 0.8488, 0.5625, 0.8906, 0.5312, 0.8906, 0.5312, 0.8906, 0.5625, 0.8906, 0.6875, 0.6154, 0.7188, 0.6154, 0.7188, 0.6183, 0.6875, 0.6183, 0.4375, 0.6626, 0.4062, 0.6626, 0.4063, 0.6601, 0.4375, 0.6601, 0.2812, 0.8906, 0.25, 0.8906, 0.25, 0.8906, 0.2812, 0.8906, 0.5, 0.8467, 0.5312, 0.8467, 0.5312, 0.8488, 0.5, 0.8488, 0.75, 0.8906, 0.75, 0.9929, 0.7188, 0.9929, 0.7188, 0.8906, 0.3125, 0.8906, 0.2812, 0.8906, 0.2812, 0.8488, 0.3125, 0.8488, 0.3438, 0.8906, 0.3125, 0.8906, 0.3125, 0.8488, 0.3438, 0.8488, 0.375, 0.8906, 0.3438, 0.8906, 0.3438, 0.8488, 0.375, 0.8488, 0.4062, 0.8906, 0.375, 0.8906, 0.375, 0.8488, 0.4062, 0.8488, 0.4375, 0.8906, 0.4062, 0.8906, 0.4062, 0.8488, 0.4375, 0.8488, 0.4688, 0.8906, 0.4375, 0.8906, 0.4375, 0.8488, 0.4688, 0.8488, 0.5, 0.8906, 0.4688, 0.8906, 0.4688, 0.8488, 0.5, 0.8488, 0.5312, 0.8906, 0.5, 0.8906, 0.5, 0.8488, 0.5312, 0.8488, 0.5625, 0.8906, 0.5312, 0.8906, 0.5312, 0.8488, 0.5625, 0.8488, 0.5938, 0.8906, 0.5625, 0.8906, 0.5625, 0.8488, 0.5938, 0.8488, 0.625, 0.8906, 0.5938, 0.8906, 0.5938, 0.8488, 0.625, 0.8488, 0.6562, 0.8906, 0.625, 0.8906, 0.625, 0.8488, 0.6562, 0.8488, 0.6875, 0.8906, 0.6562, 0.8906, 0.6562, 0.8488, 0.6875, 0.8488, 0.7188, 0.8906, 0.6875, 0.8906, 0.6875, 0.8488, 0.7188, 0.8488, 0.75, 0.8906, 0.7188, 0.8906, 0.7188, 0.8488, 0.75, 0.8488, 0.75, 0.6601, 0.7188, 0.6601, 0.7188, 0.6183, 0.75, 0.6183, 0.7188, 0.6601, 0.6875, 0.6601, 0.6875, 0.6183, 0.7188, 0.6183, 0.6875, 0.6601, 0.6562, 0.6601, 0.6562, 0.6183, 0.6875, 0.6183, 0.6562, 0.6601, 0.625, 0.6601, 0.625, 0.6183, 0.6562, 0.6183, 0.625, 0.6601, 0.5938, 0.6601, 0.5938, 0.6183, 0.625, 0.6183, 0.5938, 0.6601, 0.5625, 0.6601, 0.5625, 0.6183, 0.5938, 0.6183, 0.5625, 0.6601, 0.5312, 0.6601, 0.5312, 0.6183, 0.5625, 0.6183, 0.5312, 0.6601, 0.5, 0.6601, 0.5, 0.6183, 0.5312, 0.6183, 0.5, 0.6601, 0.4688, 0.6601, 0.4688, 0.6183, 0.5, 0.6183, 0.4688, 0.6601, 0.4375, 0.6601, 0.4375, 0.6183, 0.4688, 0.6183, 0.4375, 0.6601, 0.4063, 0.6601, 0.4063, 0.6183, 0.4375, 0.6183, 0.4062, 0.6601, 0.375, 0.6601, 0.375, 0.6183, 0.4063, 0.6183, 0.375, 0.6601, 0.3438, 0.6601, 0.3438, 0.6183, 0.375, 0.6183, 0.3438, 0.6601, 0.3125, 0.6601, 0.3125, 0.6183, 0.3438, 0.6183, 0.3125, 0.6601, 0.2812, 0.6601, 0.2812, 0.6183, 0.3125, 0.6183, 0.2812, 0.6601, 0.25, 0.6601, 0.25, 0.6183, 0.2812, 0.6183, 0.625, 0.8467, 0.6563, 0.8467, 0.6562, 0.8488, 0.625, 0.8488, 0.3125, 0.6626, 0.2812, 0.6626, 0.2812, 0.6601, 0.3125, 0.6601, 0.4062, 0.8906, 0.375, 0.8906, 0.375, 0.8906, 0.4062, 0.8906, 0.5625, 0.6154, 0.5938, 0.6154, 0.5938, 0.6183, 0.5625, 0.6183, 0.6875, 0.8906, 0.6562, 0.8906, 0.6562, 0.8906, 0.6875, 0.8906, 0.375, 0.8467, 0.4062, 0.8467, 0.4062, 0.8488, 0.375, 0.8488, 0.2812, 0.6154, 0.3125, 0.6154, 0.3125, 0.6183, 0.2812, 0.6183, 0.5625, 0.6626, 0.5312, 0.6626, 0.5312, 0.6601, 0.5625, 0.6601, 0.6563, 0.8467, 0.6875, 0.8467, 0.6875, 0.8488, 0.6562, 0.8488, 0.2812, 0.6626, 0.25, 0.6626, 0.25, 0.6601, 0.2812, 0.6601, 0.4375, 0.8906, 0.4062, 0.8906, 0.4062, 0.8906, 0.4375, 0.8906, 0.5312, 0.6154, 0.5625, 0.6154, 0.5625, 0.6183, 0.5312, 0.6183, 0.7188, 0.8906, 0.6875, 0.8906, 0.6875, 0.8906, 0.7188, 0.8906, 0.4062, 0.8467, 0.4375, 0.8467, 0.4375, 0.8488, 0.4062, 0.8488, 0.25, 0.6154, 0.2812, 0.6154, 0.2812, 0.6183, 0.25, 0.6183, 0.5312, 0.6626, 0.5, 0.6626, 0.5, 0.6601, 0.5312, 0.6601, 0.6875, 0.8467, 0.7188, 0.8467, 0.7188, 0.8488, 0.6875, 0.8488, 0.4688, 0.8906, 0.4375, 0.8906, 0.4375, 0.8906, 0.4688, 0.8906, 0.5, 0.6154, 0.5312, 0.6154, 0.5312, 0.6183, 0.5, 0.6183, 0.75, 0.8906, 0.7188, 0.8906, 0.7188, 0.8906, 0.75, 0.8906, 0.4375, 0.8467, 0.4688, 0.8467, 0.4688, 0.8488, 0.4375, 0.8488, 0.5, 0.6626, 0.4688, 0.6626, 0.4688, 0.6601, 0.5, 0.6601, 0.7188, 0.8467, 0.75, 0.8467, 0.75, 0.8488, 0.7188, 0.8488, 0.5, 0.8906, 0.4688, 0.8906, 0.4688, 0.8906, 0.5, 0.8906, 0.4688, 0.6154, 0.5, 0.6154, 0.5, 0.6183, 0.4688, 0.6183, 0.75, 0.6626, 0.7187, 0.6626, 0.7188, 0.6601, 0.75, 0.6601, 0.4688, 0.8467, 0.5, 0.8467, 0.5, 0.8488, 0.4688, 0.8488, 0.4688, 0.6626, 0.4375, 0.6626, 0.4375, 0.6601, 0.4688, 0.6601, 0.7188, 0.6154, 0.75, 0.6154, 0.75, 0.6183, 0.7188, 0.6183, 0.5312, 0.8906, 0.5, 0.8906, 0.5, 0.8906, 0.5312, 0.8906, 0.4375, 0.6154, 0.4688, 0.6154, 0.4688, 0.6183, 0.4375, 0.6183, 0.7187, 0.6626, 0.6875, 0.6626, 0.6875, 0.6601, 0.7188, 0.6601, 0.375, 0.9955, 0.375, 0.9955, 0.4062, 0.9955, 0.4062, 0.9955, 0.5938, 0.9955, 0.5938, 0.9955, 0.625, 0.9955, 0.625, 0.9955, 0.3438, 0.9955, 0.3438, 0.9955, 0.375, 0.9955, 0.375, 0.9955, 0.5625, 0.9955, 0.5625, 0.9955, 0.5938, 0.9955, 0.5938, 0.9955, 0.3125, 0.9955, 0.3125, 0.9955, 0.3438, 0.9955, 0.3438, 0.9955, 0.5312, 0.9955, 0.5312, 0.9955, 0.5625, 0.9955, 0.5625, 0.9955, 0.2812, 0.9955, 0.2812, 0.9955, 0.3125, 0.9955, 0.3125, 0.9955, 0.5, 0.9955, 0.5, 0.9955, 0.5312, 0.9955, 0.5312, 0.9955, 0.7188, 0.9955, 0.7188, 0.9955, 0.75, 0.9955, 0.75, 0.9955, 0.25, 0.9955, 0.25, 0.9955, 0.2812, 0.9955, 0.2812, 0.9955, 0.4688, 0.9955, 0.4688, 0.9955, 0.5, 0.9955, 0.5, 0.9955, 0.6875, 0.9955, 0.6875, 0.9955, 0.7188, 0.9955, 0.7188, 0.9955, 0.4375, 0.9955, 0.4375, 0.9955, 0.4688, 0.9955, 0.4688, 0.9955, 0.6562, 0.9955, 0.6562, 0.9955, 0.6875, 0.9955, 0.6875, 0.9955, 0.4062, 0.9955, 0.4062, 0.9955, 0.4375, 0.9955, 0.4375, 0.9955, 0.625, 0.9955, 0.625, 0.9955, 0.6562, 0.9955, 0.6562, 0.9955, 0.51, 0.25, 0.5146, 0.2032, 0.5283, 0.1582, 0.5504, 0.1167, 0.5803, 0.08029, 0.6167, 0.05045, 0.6582, 0.02827, 0.7032, 0.01461, 0.75, 0.01, 0.7968, 0.01461, 0.8418, 0.02827, 0.8833, 0.05045, 0.9197, 0.08029, 0.9496, 0.1167, 0.9717, 0.1582, 0.9854, 0.2032, 0.99, 0.25, 0.2812, 0.9929, 0.25, 0.9929, 0.25, 0.9955, 0.2812, 0.9955, 0.3125, 0.9929, 0.2812, 0.9929, 0.2812, 0.9955, 0.3125, 0.9955, 0.3438, 0.9929, 0.3125, 0.9929, 0.3125, 0.9955, 0.3438, 0.9955, 0.375, 0.9929, 0.3438, 0.9929, 0.3438, 0.9955, 0.375, 0.9955, 0.4062, 0.9929, 0.375, 0.9929, 0.375, 0.9955, 0.4062, 0.9955, 0.4375, 0.9929, 0.4062, 0.9929, 0.4062, 0.9955, 0.4375, 0.9955, 0.4688, 0.9929, 0.4375, 0.9929, 0.4375, 0.9955, 0.4688, 0.9955, 0.5, 0.9929, 0.4688, 0.9929, 0.4688, 0.9955, 0.5, 0.9955, 0.5312, 0.9929, 0.5, 0.9929, 0.5, 0.9955, 0.5312, 0.9955, 0.5625, 0.9929, 0.5312, 0.9929, 0.5312, 0.9955, 0.5625, 0.9955, 0.5938, 0.9929, 0.5625, 0.9929, 0.5625, 0.9955, 0.5938, 0.9955, 0.625, 0.9929, 0.5938, 0.9929, 0.5938, 0.9955, 0.625, 0.9955, 0.6562, 0.9929, 0.625, 0.9929, 0.625, 0.9955, 0.6562, 0.9955, 0.6875, 0.9929, 0.6562, 0.9929, 0.6562, 0.9955, 0.6875, 0.9955, 0.7188, 0.9929, 0.6875, 0.9929, 0.6875, 0.9955, 0.7188, 0.9955, 0.75, 0.9929, 0.7188, 0.9929, 0.7188, 0.9955, 0.75, 0.9955, 0.75, 0.9955, 0.7188, 0.9955, 0.7188, 1.0, 0.75, 1.0, 0.7188, 0.9955, 0.6875, 0.9955, 0.6875, 1.0, 0.7188, 1.0, 0.6875, 0.9955, 0.6562, 0.9955, 0.6562, 1.0, 0.6875, 1.0, 0.6562, 0.9955, 0.625, 0.9955, 0.625, 1.0, 0.6562, 1.0, 0.625, 0.9955, 0.5938, 0.9955, 0.5938, 1.0, 0.625, 1.0, 0.5938, 0.9955, 0.5625, 0.9955, 0.5625, 1.0, 0.5938, 1.0, 0.5625, 0.9955, 0.5312, 0.9955, 0.5312, 1.0, 0.5625, 1.0, 0.5312, 0.9955, 0.5, 0.9955, 0.5, 1.0, 0.5312, 1.0, 0.5, 0.9955, 0.4688, 0.9955, 0.4688, 1.0, 0.5, 1.0, 0.4688, 0.9955, 0.4375, 0.9955, 0.4375, 1.0, 0.4688, 1.0, 0.4375, 0.9955, 0.4062, 0.9955, 0.4062, 1.0, 0.4375, 1.0, 0.4062, 0.9955, 0.375, 0.9955, 0.375, 1.0, 0.4062, 1.0, 0.375, 0.9955, 0.3438, 0.9955, 0.3438, 1.0, 0.375, 1.0, 0.3438, 0.9955, 0.3125, 0.9955, 0.3125, 1.0, 0.3438, 1.0, 0.3125, 0.9955, 0.2812, 0.9955, 0.2812, 1.0, 0.3125, 1.0, 0.2812, 0.9955, 0.25, 0.9955, 0.25, 1.0, 0.2812, 1.0, 0.49, 0.25, 0.4854, 0.2032, 0.4717, 0.1582, 0.4496, 0.1167, 0.4197, 0.08029, 0.3833, 0.05045, 0.3418, 0.02827, 0.2968, 0.01461, 0.25, 0.01, 0.2032, 0.01461, 0.1582, 0.02827, 0.1167, 0.05045, 0.08029, 0.08029, 0.05045, 0.1167, 0.02827, 0.1582, 0.01461, 0.2032, 0.01, 0.25, 0.75, 0.6626, 0.7187, 0.6626, 0.7188, 0.8467, 0.75, 0.8467, 0.7187, 0.6626, 0.6875, 0.6626, 0.6875, 0.8467, 0.7188, 0.8467, 0.6875, 0.6626, 0.6562, 0.6626, 0.6563, 0.8467, 0.6875, 0.8467, 0.6562, 0.6626, 0.625, 0.6626, 0.625, 0.8467, 0.6563, 0.8467, 0.625, 0.6626, 0.5938, 0.6626, 0.5937, 0.8467, 0.625, 0.8467, 0.5938, 0.6626, 0.5625, 0.6626, 0.5625, 0.8467, 0.5937, 0.8467, 0.5625, 0.6626, 0.5312, 0.6626, 0.5312, 0.8467, 0.5625, 0.8467, 0.5312, 0.6626, 0.5, 0.6626, 0.5, 0.8467, 0.5312, 0.8467, 0.5, 0.6626, 0.4688, 0.6626, 0.4688, 0.8467, 0.5, 0.8467, 0.4688, 0.6626, 0.4375, 0.6626, 0.4375, 0.8467, 0.4688, 0.8467, 0.4375, 0.6626, 0.4062, 0.6626, 0.4062, 0.8467, 0.4375, 0.8467, 0.4062, 0.6626, 0.375, 0.6626, 0.375, 0.8467, 0.4062, 0.8467, 0.375, 0.6626, 0.3438, 0.6626, 0.3438, 0.8467, 0.375, 0.8467, 0.3438, 0.6626, 0.3125, 0.6626, 0.3125, 0.8467, 0.3438, 0.8467, 0.3125, 0.6626, 0.2812, 0.6626, 0.2812, 0.8467, 0.3125, 0.8467, 0.2812, 0.6626, 0.25, 0.6626, 0.25, 0.8467, 0.2812, 0.8467, 0.75, 0.5, 0.7188, 0.5, 0.7188, 0.6154, 0.75, 0.6154, 0.2812, 0.8906, 0.25, 0.8906, 0.25, 0.9929, 0.2812, 0.9929, 0.3125, 0.8906, 0.2812, 0.8906, 0.2812, 0.9929, 0.3125, 0.9929, 0.3438, 0.8906, 0.3125, 0.8906, 0.3125, 0.9929, 0.3438, 0.9929, 0.375, 0.8906, 0.3438, 0.8906, 0.3438, 0.9929, 0.375, 0.9929, 0.4062, 0.8906, 0.375, 0.8906, 0.375, 0.9929, 0.4062, 0.9929, 0.4375, 0.8906, 0.4062, 0.8906, 0.4062, 0.9929, 0.4375, 0.9929, 0.4688, 0.8906, 0.4375, 0.8906, 0.4375, 0.9929, 0.4688, 0.9929, 0.5, 0.8906, 0.4688, 0.8906, 0.4688, 0.9929, 0.5, 0.9929, 0.5312, 0.8906, 0.5, 0.8906, 0.5, 0.9929, 0.5312, 0.9929, 0.5625, 0.8906, 0.5312, 0.8906, 0.5312, 0.9929, 0.5625, 0.9929, 0.5938, 0.8906, 0.5625, 0.8906, 0.5625, 0.9929, 0.5938, 0.9929, 0.625, 0.8906, 0.5938, 0.8906, 0.5938, 0.9929, 0.625, 0.9929, 0.6562, 0.8906, 0.625, 0.8906, 0.625, 0.9929, 0.6562, 0.9929, 0.6875, 0.8906, 0.6562, 0.8906, 0.6562, 0.9929, 0.6875, 0.9929, 0.7188, 0.8906, 0.6875, 0.8906, 0.6875, 0.9929, 0.7188, 0.9929, 0.7188, 0.5, 0.6875, 0.5, 0.6875, 0.6154, 0.7188, 0.6154, 0.6875, 0.5, 0.6562, 0.5, 0.6562, 0.6154, 0.6875, 0.6154, 0.6562, 0.5, 0.625, 0.5, 0.625, 0.6154, 0.6562, 0.6154, 0.625, 0.5, 0.5938, 0.5, 0.5938, 0.6154, 0.625, 0.6154, 0.5938, 0.5, 0.5625, 0.5, 0.5625, 0.6154, 0.5938, 0.6154, 0.5625, 0.5, 0.5312, 0.5, 0.5312, 0.6154, 0.5625, 0.6154, 0.5312, 0.5, 0.5, 0.5, 0.5, 0.6154, 0.5312, 0.6154, 0.5, 0.5, 0.4688, 0.5, 0.4688, 0.6154, 0.5, 0.6154, 0.4688, 0.5, 0.4375, 0.5, 0.4375, 0.6154, 0.4688, 0.6154, 0.4375, 0.5, 0.4062, 0.5, 0.4063, 0.6154, 0.4375, 0.6154, 0.4062, 0.5, 0.375, 0.5, 0.375, 0.6154, 0.4063, 0.6154, 0.375, 0.5, 0.3438, 0.5, 0.3438, 0.6154, 0.375, 0.6154, 0.3438, 0.5, 0.3125, 0.5, 0.3125, 0.6154, 0.3438, 0.6154, 0.3125, 0.5, 0.2812, 0.5, 0.2812, 0.6154, 0.3125, 0.6154, 0.2812, 0.5, 0.25, 0.5, 0.25, 0.6154, 0.2812, 0.6154, 0.2812, 0.8906, 0.2812, 0.8488, 0.25, 0.8488, 0.25, 0.8906, 0.5938, 0.6626, 0.5938, 0.6601, 0.5625, 0.6601, 0.5625, 0.6626, 0.3125, 0.6154, 0.3125, 0.6183, 0.3438, 0.6183, 0.3438, 0.6154, 0.3438, 0.8467, 0.3438, 0.8488, 0.375, 0.8488, 0.375, 0.8467, 0.6562, 0.8906, 0.6562, 0.8906, 0.625, 0.8906, 0.625, 0.8906, 0.5938, 0.6154, 0.5938, 0.6183, 0.625, 0.6183, 0.625, 0.6154, 0.375, 0.8906, 0.375, 0.8906, 0.3438, 0.8906, 0.3438, 0.8906, 0.3438, 0.6626, 0.3438, 0.6601, 0.3125, 0.6601, 0.3125, 0.6626, 0.5937, 0.8467, 0.5938, 0.8488, 0.625, 0.8488, 0.625, 0.8467, 0.625, 0.6626, 0.625, 0.6601, 0.5938, 0.6601, 0.5938, 0.6626, 0.3438, 0.6154, 0.3438, 0.6183, 0.375, 0.6183, 0.375, 0.6154, 0.3125, 0.8467, 0.3125, 0.8488, 0.3438, 0.8488, 0.3438, 0.8467, 0.625, 0.8906, 0.625, 0.8906, 0.5938, 0.8906, 0.5938, 0.8906, 0.625, 0.6154, 0.625, 0.6183, 0.6562, 0.6183, 0.6562, 0.6154, 0.3438, 0.8906, 0.3438, 0.8906, 0.3125, 0.8906, 0.3125, 0.8906, 0.375, 0.6626, 0.375, 0.6601, 0.3438, 0.6601, 0.3438, 0.6626, 0.5625, 0.8467, 0.5625, 0.8488, 0.5938, 0.8488, 0.5937, 0.8467, 0.6562, 0.6626, 0.6562, 0.6601, 0.625, 0.6601, 0.625, 0.6626, 0.375, 0.6154, 0.375, 0.6183, 0.4063, 0.6183, 0.4063, 0.6154, 0.2812, 0.8467, 0.2812, 0.8488, 0.3125, 0.8488, 0.3125, 0.8467, 0.5938, 0.8906, 0.5938, 0.8906, 0.5625, 0.8906, 0.5625, 0.8906, 0.6562, 0.6154, 0.6562, 0.6183, 0.6875, 0.6183, 0.6875, 0.6154, 0.3125, 0.8906, 0.3125, 0.8906, 0.2812, 0.8906, 0.2812, 0.8906, 0.4062, 0.6626, 0.4062, 0.6601, 0.375, 0.6601, 0.375, 0.6626, 0.5312, 0.8467, 0.5312, 0.8488, 0.5625, 0.8488, 0.5625, 0.8467, 0.6875, 0.6626, 0.6875, 0.6601, 0.6562, 0.6601, 0.6562, 0.6626, 0.4063, 0.6154, 0.4063, 0.6183, 0.4375, 0.6183, 0.4375, 0.6154, 0.25, 0.8467, 0.25, 0.8488, 0.2812, 0.8488, 0.2812, 0.8467, 0.5625, 0.8906, 0.5625, 0.8906, 0.5312, 0.8906, 0.5312, 0.8906, 0.6875, 0.6154, 0.6875, 0.6183, 0.7188, 0.6183, 0.7188, 0.6154, 0.4375, 0.6626, 0.4375, 0.6601, 0.4063, 0.6601, 0.4062, 0.6626, 0.2812, 0.8906, 0.2812, 0.8906, 0.25, 0.8906, 0.25, 0.8906, 0.5, 0.8467, 0.5, 0.8488, 0.5312, 0.8488, 0.5312, 0.8467, 0.75, 0.8906, 0.7188, 0.8906, 0.7188, 0.9929, 0.75, 0.9929, 0.3125, 0.8906, 0.3125, 0.8488, 0.2812, 0.8488, 0.2812, 0.8906, 0.3438, 0.8906, 0.3438, 0.8488, 0.3125, 0.8488, 0.3125, 0.8906, 0.375, 0.8906, 0.375, 0.8488, 0.3438, 0.8488, 0.3438, 0.8906, 0.4062, 0.8906, 0.4062, 0.8488, 0.375, 0.8488, 0.375, 0.8906, 0.4375, 0.8906, 0.4375, 0.8488, 0.4062, 0.8488, 0.4062, 0.8906, 0.4688, 0.8906, 0.4688, 0.8488, 0.4375, 0.8488, 0.4375, 0.8906, 0.5, 0.8906, 0.5, 0.8488, 0.4688, 0.8488, 0.4688, 0.8906, 0.5312, 0.8906, 0.5312, 0.8488, 0.5, 0.8488, 0.5, 0.8906, 0.5625, 0.8906, 0.5625, 0.8488, 0.5312, 0.8488, 0.5312, 0.8906, 0.5938, 0.8906, 0.5938, 0.8488, 0.5625, 0.8488, 0.5625, 0.8906, 0.625, 0.8906, 0.625, 0.8488, 0.5938, 0.8488, 0.5938, 0.8906, 0.6562, 0.8906, 0.6562, 0.8488, 0.625, 0.8488, 0.625, 0.8906, 0.6875, 0.8906, 0.6875, 0.8488, 0.6562, 0.8488, 0.6562, 0.8906, 0.7188, 0.8906, 0.7188, 0.8488, 0.6875, 0.8488, 0.6875, 0.8906, 0.75, 0.8906, 0.75, 0.8488, 0.7188, 0.8488, 0.7188, 0.8906, 0.75, 0.6601, 0.75, 0.6183, 0.7188, 0.6183, 0.7188, 0.6601, 0.7188, 0.6601, 0.7188, 0.6183, 0.6875, 0.6183, 0.6875, 0.6601, 0.6875, 0.6601, 0.6875, 0.6183, 0.6562, 0.6183, 0.6562, 0.6601, 0.6562, 0.6601, 0.6562, 0.6183, 0.625, 0.6183, 0.625, 0.6601, 0.625, 0.6601, 0.625, 0.6183, 0.5938, 0.6183, 0.5938, 0.6601, 0.5938, 0.6601, 0.5938, 0.6183, 0.5625, 0.6183, 0.5625, 0.6601, 0.5625, 0.6601, 0.5625, 0.6183, 0.5312, 0.6183, 0.5312, 0.6601, 0.5312, 0.6601, 0.5312, 0.6183, 0.5, 0.6183, 0.5, 0.6601, 0.5, 0.6601, 0.5, 0.6183, 0.4688, 0.6183, 0.4688, 0.6601, 0.4688, 0.6601, 0.4688, 0.6183, 0.4375, 0.6183, 0.4375, 0.6601, 0.4375, 0.6601, 0.4375, 0.6183, 0.4063, 0.6183, 0.4063, 0.6601, 0.4062, 0.6601, 0.4063, 0.6183, 0.375, 0.6183, 0.375, 0.6601, 0.375, 0.6601, 0.375, 0.6183, 0.3438, 0.6183, 0.3438, 0.6601, 0.3438, 0.6601, 0.3438, 0.6183, 0.3125, 0.6183, 0.3125, 0.6601, 0.3125, 0.6601, 0.3125, 0.6183, 0.2812, 0.6183, 0.2812, 0.6601, 0.2812, 0.6601, 0.2812, 0.6183, 0.25, 0.6183, 0.25, 0.6601, 0.625, 0.8467, 0.625, 0.8488, 0.6562, 0.8488, 0.6563, 0.8467, 0.3125, 0.6626, 0.3125, 0.6601, 0.2812, 0.6601, 0.2812, 0.6626, 0.4062, 0.8906, 0.4062, 0.8906, 0.375, 0.8906, 0.375, 0.8906, 0.5625, 0.6154, 0.5625, 0.6183, 0.5938, 0.6183, 0.5938, 0.6154, 0.6875, 0.8906, 0.6875, 0.8906, 0.6562, 0.8906, 0.6562, 0.8906, 0.375, 0.8467, 0.375, 0.8488, 0.4062, 0.8488, 0.4062, 0.8467, 0.2812, 0.6154, 0.2812, 0.6183, 0.3125, 0.6183, 0.3125, 0.6154, 0.5625, 0.6626, 0.5625, 0.6601, 0.5312, 0.6601, 0.5312, 0.6626, 0.6563, 0.8467, 0.6562, 0.8488, 0.6875, 0.8488, 0.6875, 0.8467, 0.2812, 0.6626, 0.2812, 0.6601, 0.25, 0.6601, 0.25, 0.6626, 0.4375, 0.8906, 0.4375, 0.8906, 0.4062, 0.8906, 0.4062, 0.8906, 0.5312, 0.6154, 0.5312, 0.6183, 0.5625, 0.6183, 0.5625, 0.6154, 0.7188, 0.8906, 0.7188, 0.8906, 0.6875, 0.8906, 0.6875, 0.8906, 0.4062, 0.8467, 0.4062, 0.8488, 0.4375, 0.8488, 0.4375, 0.8467, 0.25, 0.6154, 0.25, 0.6183, 0.2812, 0.6183, 0.2812, 0.6154, 0.5312, 0.6626, 0.5312, 0.6601, 0.5, 0.6601, 0.5, 0.6626, 0.6875, 0.8467, 0.6875, 0.8488, 0.7188, 0.8488, 0.7188, 0.8467, 0.4688, 0.8906, 0.4688, 0.8906, 0.4375, 0.8906, 0.4375, 0.8906, 0.5, 0.6154, 0.5, 0.6183, 0.5312, 0.6183, 0.5312, 0.6154, 0.75, 0.8906, 0.75, 0.8906, 0.7188, 0.8906, 0.7188, 0.8906, 0.4375, 0.8467, 0.4375, 0.8488, 0.4688, 0.8488, 0.4688, 0.8467, 0.5, 0.6626, 0.5, 0.6601, 0.4688, 0.6601, 0.4688, 0.6626, 0.7188, 0.8467, 0.7188, 0.8488, 0.75, 0.8488, 0.75, 0.8467, 0.5, 0.8906, 0.5, 0.8906, 0.4688, 0.8906, 0.4688, 0.8906, 0.4688, 0.6154, 0.4688, 0.6183, 0.5, 0.6183, 0.5, 0.6154, 0.75, 0.6626, 0.75, 0.6601, 0.7188, 0.6601, 0.7187, 0.6626, 0.4688, 0.8467, 0.4688, 0.8488, 0.5, 0.8488, 0.5, 0.8467, 0.4688, 0.6626, 0.4688, 0.6601, 0.4375, 0.6601, 0.4375, 0.6626, 0.7188, 0.6154, 0.7188, 0.6183, 0.75, 0.6183, 0.75, 0.6154, 0.5312, 0.8906, 0.5312, 0.8906, 0.5, 0.8906, 0.5, 0.8906, 0.4375, 0.6154, 0.4375, 0.6183, 0.4688, 0.6183, 0.4688, 0.6154, 0.7187, 0.6626, 0.7188, 0.6601, 0.6875, 0.6601, 0.6875, 0.6626, 0.4121, 0.7458, 0.3987, 0.5111, 0.3987, 0.5111, 0.4121, 0.7458, 0.6248, 0.7473, 0.6209, 0.5058, 0.7436, 0.6285, 0.375, 0.5, 0.375, 0.75, 0.25, 0.625, 0.6209, 0.5058, 0.3987, 0.5111, 0.375, 0.5, 0.625, 0.5, 0.3987, 0.5111, 0.4121, 0.7458, 0.375, 0.75, 0.375, 0.5, 0.625, 0.75, 0.4121, 0.7458, 0.4121, 0.7458, 0.625, 0.75, 0.7436, 0.6285, 0.6209, 0.5058, 0.625, 0.5, 0.75, 0.625, 0.3987, 0.5111, 0.6209, 0.5058, 0.6248, 0.7473, 0.4121, 0.7458, 0.4121, 0.7458, 0.3987, 0.5111, 0.3987, 0.5111, 0.4121, 0.7458, 0.625, 0.75, 0.4121, 0.7458, 0.4121, 0.7458, 0.625, 0.75, 0.4121, 0.7458, 0.3987, 0.5111, 0.3987, 0.5111, 0.4121, 0.7458, 0.6209, 0.5058, 0.7436, 0.6285, 0.7436, 0.6285, 0.6209, 0.5058, 0.3987, 0.5111, 0.6209, 0.5058, 0.6209, 0.5058, 0.3987, 0.5111, 0.6209, 0.5058, 0.7436, 0.6285, 0.7436, 0.6285, 0.6209, 0.5058, 0.7436, 0.6285, 0.6248, 0.7473, 0.6248, 0.7473, 0.7436, 0.6285, 0.3987, 0.5111, 0.6209, 0.5058, 0.6209, 0.5058, 0.3987, 0.5111, 0.7436, 0.6285, 0.6248, 0.7473, 0.6248, 0.7473, 0.7436, 0.6285, 0.6209, 0.5058, 0.7436, 0.6285, 0.7436, 0.6285, 0.6209, 0.5058, 0.3987, 0.5111, 0.6209, 0.5058, 0.6209, 0.5058, 0.3987, 0.5111, 0.4121, 0.7458, 0.4121, 0.7458, 0.3987, 0.5111, 0.3987, 0.5111, 0.6248, 0.7473, 0.7436, 0.6285, 0.6209, 0.5058, 0.375, 0.5, 0.25, 0.625, 0.375, 0.75, 0.6209, 0.5058, 0.625, 0.5, 0.375, 0.5, 0.3987, 0.5111, 0.3987, 0.5111, 0.375, 0.5, 0.375, 0.75, 0.4121, 0.7458, 0.625, 0.75, 0.625, 0.75, 0.4121, 0.7458, 0.4121, 0.7458, 0.7436, 0.6285, 0.75, 0.625, 0.625, 0.5, 0.6209, 0.5058, 0.3987, 0.5111, 0.4121, 0.7458, 0.6248, 0.7473, 0.6209, 0.5058, 0.4121, 0.7458, 0.4121, 0.7458, 0.3987, 0.5111, 0.3987, 0.5111, 0.625, 0.75, 0.625, 0.75, 0.4121, 0.7458, 0.4121, 0.7458, 0.4121, 0.7458, 0.4121, 0.7458, 0.3987, 0.5111, 0.3987, 0.5111, 0.6209, 0.5058, 0.6209, 0.5058, 0.7436, 0.6285, 0.7436, 0.6285, 0.3987, 0.5111, 0.3987, 0.5111, 0.6209, 0.5058, 0.6209, 0.5058, 0.6209, 0.5058, 0.6209, 0.5058, 0.7436, 0.6285, 0.7436, 0.6285, 0.7436, 0.6285, 0.7436, 0.6285, 0.6248, 0.7473, 0.6248, 0.7473, 0.3987, 0.5111, 0.3987, 0.5111, 0.6209, 0.5058, 0.6209, 0.5058, 0.7436, 0.6285, 0.7436, 0.6285, 0.6248, 0.7473, 0.6248, 0.7473, 0.6209, 0.5058, 0.6209, 0.5058, 0.7436, 0.6285, 0.7436, 0.6285, 0.3987, 0.5111, 0.3987, 0.5111, 0.6209, 0.5058, 0.6209, 0.5058, 0.4121, 0.7458, 0.4121, 0.7458, 0.3987, 0.5111, 0.3987, 0.5111, 0.6248, 0.7473, 0.7436, 0.6285, 0.6209, 0.5058, 0.375, 0.5, 0.25, 0.625, 0.375, 0.75, 0.6209, 0.5058, 0.625, 0.5, 0.375, 0.5, 0.3987, 0.5111, 0.3987, 0.5111, 0.375, 0.5, 0.375, 0.75, 0.4121, 0.7458, 0.7436, 0.6285, 0.75, 0.625, 0.625, 0.5, 0.6209, 0.5058, 0.3987, 0.5111, 0.4121, 0.7458, 0.6248, 0.7473, 0.6209, 0.5058, 0.4121, 0.7458, 0.4121, 0.7458, 0.3987, 0.5111, 0.3987, 0.5111, 0.4121, 0.7458, 0.4121, 0.7458, 0.3987, 0.5111, 0.3987, 0.5111, 0.6209, 0.5058, 0.6209, 0.5058, 0.7436, 0.6285, 0.7436, 0.6285, 0.3987, 0.5111, 0.3987, 0.5111, 0.6209, 0.5058, 0.6209, 0.5058, 0.6209, 0.5058, 0.6209, 0.5058, 0.7436, 0.6285, 0.7436, 0.6285, 0.3987, 0.5111, 0.3987, 0.5111, 0.6209, 0.5058, 0.6209, 0.5058, 0.6209, 0.5058, 0.6209, 0.5058, 0.7436, 0.6285, 0.7436, 0.6285, 0.3987, 0.5111, 0.3987, 0.5111, 0.6209, 0.5058, 0.6209, 0.5058, 0.4121, 0.7458, 0.3987, 0.5111, 0.3987, 0.5111, 0.4121, 0.7458, 0.6248, 0.7473, 0.6209, 0.5058, 0.7436, 0.6285, 0.375, 0.5, 0.375, 0.75, 0.25, 0.625, 0.6209, 0.5058, 0.3987, 0.5111, 0.375, 0.5, 0.625, 0.5, 0.3987, 0.5111, 0.4121, 0.7458, 0.375, 0.75, 0.375, 0.5, 0.7436, 0.6285, 0.6209, 0.5058, 0.625, 0.5, 0.75, 0.625, 0.3987, 0.5111, 0.6209, 0.5058, 0.6248, 0.7473, 0.4121, 0.7458, 0.4121, 0.7458, 0.3987, 0.5111, 0.3987, 0.5111, 0.4121, 0.7458, 0.4121, 0.7458, 0.3987, 0.5111, 0.3987, 0.5111, 0.4121, 0.7458, 0.6209, 0.5058, 0.7436, 0.6285, 0.7436, 0.6285, 0.6209, 0.5058, 0.3987, 0.5111, 0.6209, 0.5058, 0.6209, 0.5058, 0.3987, 0.5111, 0.6209, 0.5058, 0.7436, 0.6285, 0.7436, 0.6285, 0.6209, 0.5058, 0.3987, 0.5111, 0.6209, 0.5058, 0.6209, 0.5058, 0.3987, 0.5111, 0.6209, 0.5058, 0.7436, 0.6285, 0.7436, 0.6285, 0.6209, 0.5058, 0.3987, 0.5111, 0.6209, 0.5058, 0.6209, 0.5058, 0.3987, 0.5111])
me_cylinder_001.materials.append(mat_material_002)
me_cylinder_001.materials.append(mat_material_003)
me_cylinder_001.materials.append(mat_metal)
me_cylinder_001.materials.append(mat_material_001)
me_cylinder_001.use_remesh_fix_poles = True
me_cylinder_001.use_remesh_preserve_attributes = False
me_cylinder_001.update()

# ---- objects
ob_cylinder_001 = bpy.data.objects.new('Cylinder.001', me_cylinder_001)

# ---- transforms, parenting, visibility, modifiers, constraints
ob_cylinder_001.location = (1.892e-10, 1.819e-12, -0.003537)
ob_cylinder_001.scale = (3.0, 3.0, 3.0)

# ---- collection membership
col_collection.objects.link(ob_cylinder_001)

# ---- scene / render settings (as saved in the file)
scene.frame_start = 1; scene.frame_end = 250; scene.frame_set(18)
scene.render.engine = 'BLENDER_EEVEE_NEXT'
scene.cycles.sampling_pattern = 'TABULATED_SOBOL'
scene.cycles.use_light_tree = False
scene.view_settings.view_transform = 'Filmic'
bpy.context.view_layer.update()

# ---- added for rendering (the .blend has no active camera and no usable light): camera, sun
cam_auto = bpy.data.cameras.new('AutoCamera')
cam_auto.lens = 50.0
cam_auto.sensor_width = 36.0
cam_auto.clip_end = 1000.0
ob_auto_camera = bpy.data.objects.new('AutoCamera', cam_auto)
scene.collection.objects.link(ob_auto_camera)
ob_auto_camera.location = (2.18317, -2.6198, 2.34763)
ob_auto_camera.rotation_euler = (1.09748, -7.21219e-08, 0.694738)
scene.camera = ob_auto_camera
light_auto_sun = bpy.data.lights.new('AutoSun', 'SUN')
light_auto_sun.energy = 3.0
light_auto_sun.angle = 0.0523599
ob_auto_sun = bpy.data.objects.new('AutoSun', light_auto_sun)
scene.collection.objects.link(ob_auto_sun)
ob_auto_sun.rotation_euler = (0.872665, 0.174533, 0.523599)
bpy.context.view_layer.update()
